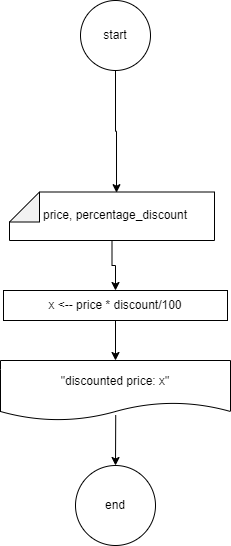

The diagram above was exported from draw.io. Its source (the exported page's mxGraphModel, read from the mxfile embedded in the PNG):
<mxGraphModel dx="1050" dy="557" grid="1" gridSize="10" guides="1" tooltips="1" connect="1" arrows="1" fold="1" page="1" pageScale="1" pageWidth="827" pageHeight="1169" math="0" shadow="0">
  <root>
    <mxCell id="WIyWlLk6GJQsqaUBKTNV-0" />
    <mxCell id="WIyWlLk6GJQsqaUBKTNV-1" parent="WIyWlLk6GJQsqaUBKTNV-0" />
    <mxCell id="x05NHg6v_wdNQHfHuCpt-0" value="start" style="ellipse;whiteSpace=wrap;html=1;aspect=fixed;" vertex="1" parent="WIyWlLk6GJQsqaUBKTNV-1">
      <mxGeometry x="390" y="40" width="70" height="70" as="geometry" />
    </mxCell>
    <mxCell id="x05NHg6v_wdNQHfHuCpt-2" style="edgeStyle=orthogonalEdgeStyle;rounded=0;orthogonalLoop=1;jettySize=auto;html=1;exitX=0;exitY=0.5;exitDx=0;exitDy=0;exitPerimeter=0;" edge="1" parent="WIyWlLk6GJQsqaUBKTNV-1">
      <mxGeometry relative="1" as="geometry">
        <mxPoint x="410" y="270" as="sourcePoint" />
        <mxPoint x="410" y="270" as="targetPoint" />
      </mxGeometry>
    </mxCell>
    <mxCell id="x05NHg6v_wdNQHfHuCpt-3" style="edgeStyle=orthogonalEdgeStyle;rounded=0;orthogonalLoop=1;jettySize=auto;html=1;exitX=0;exitY=0.5;exitDx=0;exitDy=0;exitPerimeter=0;" edge="1" parent="WIyWlLk6GJQsqaUBKTNV-1">
      <mxGeometry relative="1" as="geometry">
        <mxPoint x="410" y="270" as="sourcePoint" />
        <mxPoint x="410" y="270" as="targetPoint" />
      </mxGeometry>
    </mxCell>
    <mxCell id="x05NHg6v_wdNQHfHuCpt-16" style="edgeStyle=orthogonalEdgeStyle;rounded=0;orthogonalLoop=1;jettySize=auto;html=1;exitX=0.5;exitY=1;exitDx=0;exitDy=0;entryX=0.5;entryY=0;entryDx=0;entryDy=0;" edge="1" parent="WIyWlLk6GJQsqaUBKTNV-1" source="x05NHg6v_wdNQHfHuCpt-9" target="x05NHg6v_wdNQHfHuCpt-13">
      <mxGeometry relative="1" as="geometry" />
    </mxCell>
    <mxCell id="x05NHg6v_wdNQHfHuCpt-9" value="x &amp;lt;-- price * discount/100" style="rounded=0;whiteSpace=wrap;html=1;" vertex="1" parent="WIyWlLk6GJQsqaUBKTNV-1">
      <mxGeometry x="313" y="330" width="224" height="30" as="geometry" />
    </mxCell>
    <mxCell id="x05NHg6v_wdNQHfHuCpt-11" style="edgeStyle=orthogonalEdgeStyle;rounded=0;orthogonalLoop=1;jettySize=auto;html=1;exitX=0;exitY=0.5;exitDx=0;exitDy=0;exitPerimeter=0;" edge="1" parent="WIyWlLk6GJQsqaUBKTNV-1" source="x05NHg6v_wdNQHfHuCpt-10" target="x05NHg6v_wdNQHfHuCpt-9">
      <mxGeometry relative="1" as="geometry" />
    </mxCell>
    <mxCell id="x05NHg6v_wdNQHfHuCpt-10" value="" style="shape=note;whiteSpace=wrap;html=1;backgroundOutline=1;darkOpacity=0.05;rotation=-90;" vertex="1" parent="WIyWlLk6GJQsqaUBKTNV-1">
      <mxGeometry x="397.25" y="153.25" width="48.5" height="205" as="geometry" />
    </mxCell>
    <mxCell id="x05NHg6v_wdNQHfHuCpt-12" value="price, percentage_discount" style="text;html=1;align=center;verticalAlign=middle;whiteSpace=wrap;rounded=0;" vertex="1" parent="WIyWlLk6GJQsqaUBKTNV-1">
      <mxGeometry x="345" y="240" width="160" height="30" as="geometry" />
    </mxCell>
    <mxCell id="x05NHg6v_wdNQHfHuCpt-13" value="&quot;discounted price: x&quot;" style="shape=document;whiteSpace=wrap;html=1;boundedLbl=1;" vertex="1" parent="WIyWlLk6GJQsqaUBKTNV-1">
      <mxGeometry x="310" y="400" width="230" height="60" as="geometry" />
    </mxCell>
    <mxCell id="x05NHg6v_wdNQHfHuCpt-15" style="edgeStyle=orthogonalEdgeStyle;rounded=0;orthogonalLoop=1;jettySize=auto;html=1;exitX=0.5;exitY=1;exitDx=0;exitDy=0;entryX=0.986;entryY=0.522;entryDx=0;entryDy=0;entryPerimeter=0;" edge="1" parent="WIyWlLk6GJQsqaUBKTNV-1" source="x05NHg6v_wdNQHfHuCpt-0" target="x05NHg6v_wdNQHfHuCpt-10">
      <mxGeometry relative="1" as="geometry" />
    </mxCell>
    <mxCell id="x05NHg6v_wdNQHfHuCpt-18" value="end" style="ellipse;whiteSpace=wrap;html=1;aspect=fixed;" vertex="1" parent="WIyWlLk6GJQsqaUBKTNV-1">
      <mxGeometry x="385" y="505" width="80" height="80" as="geometry" />
    </mxCell>
    <mxCell id="x05NHg6v_wdNQHfHuCpt-19" value="" style="endArrow=classic;html=1;rounded=0;exitX=0.501;exitY=0.91;exitDx=0;exitDy=0;exitPerimeter=0;entryX=0.5;entryY=0;entryDx=0;entryDy=0;" edge="1" parent="WIyWlLk6GJQsqaUBKTNV-1" source="x05NHg6v_wdNQHfHuCpt-13" target="x05NHg6v_wdNQHfHuCpt-18">
      <mxGeometry width="50" height="50" relative="1" as="geometry">
        <mxPoint x="490" y="390" as="sourcePoint" />
        <mxPoint x="540" y="340" as="targetPoint" />
      </mxGeometry>
    </mxCell>
  </root>
</mxGraphModel>